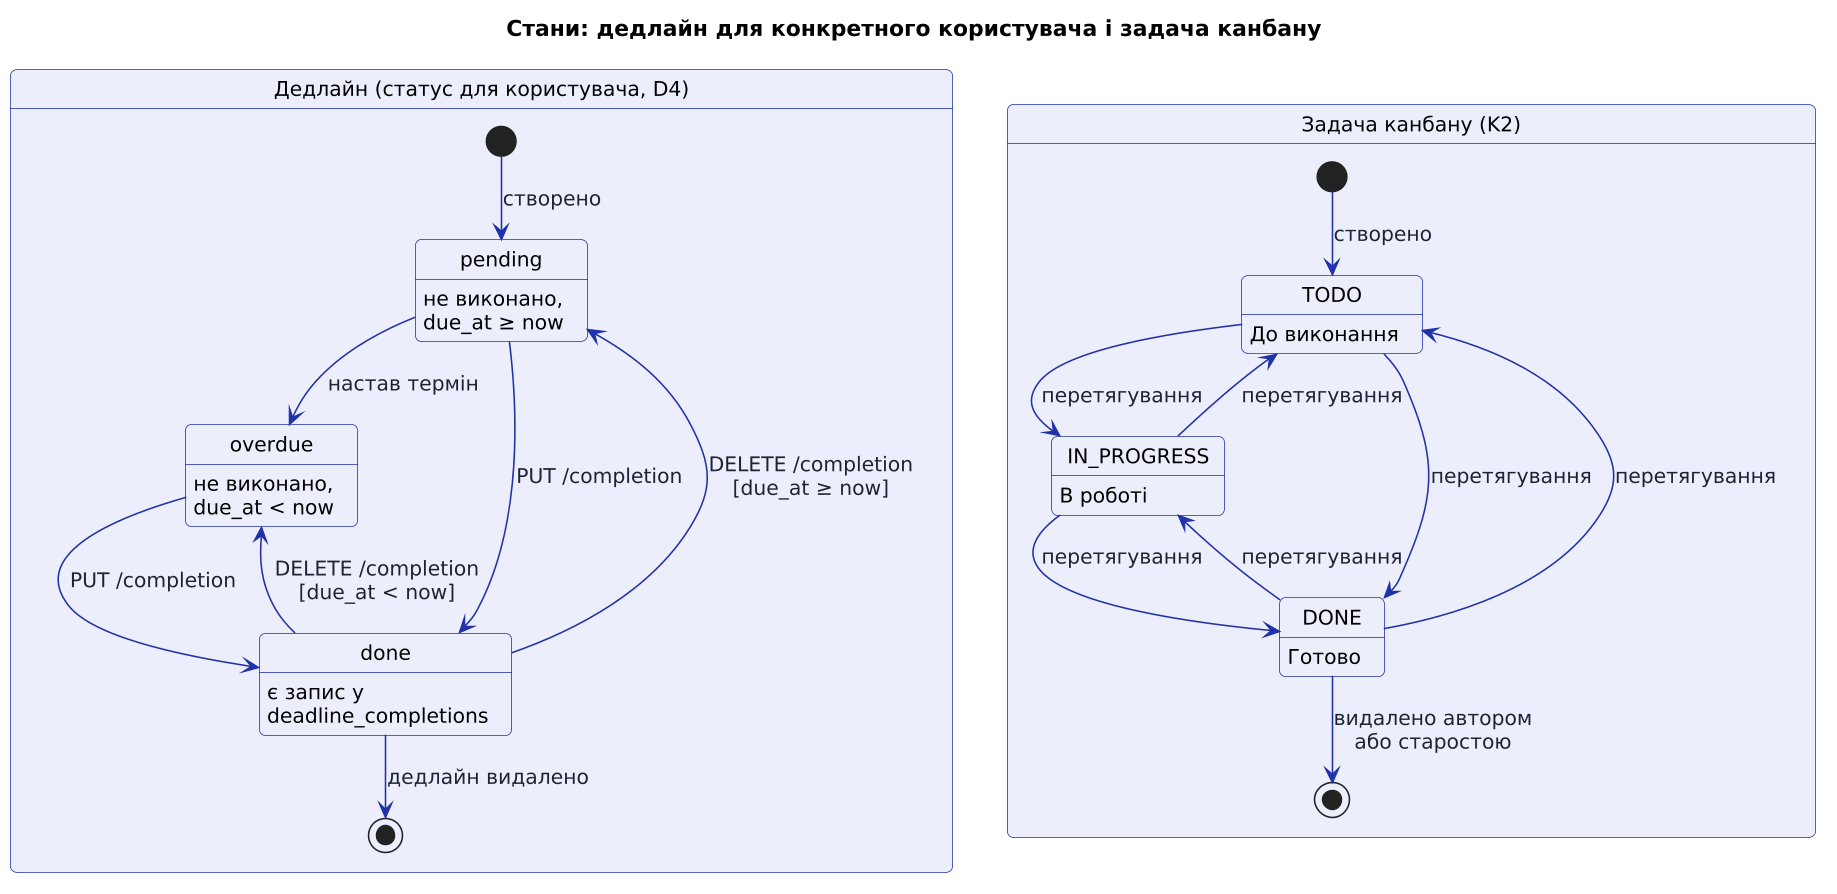

The diagram above was rendered by PlantUML. Its source (embedded in the PNG):
@startuml state
!include style.iuml
title Стани: дедлайн для конкретного користувача і задача канбану

state "Дедлайн (статус для користувача, D4)" as DL {
  [*] --> pending : створено
  pending : не виконано,\ndue_at ≥ now
  overdue : не виконано,\ndue_at < now
  done : є запис у\ndeadline_completions
  pending --> overdue : настав термін
  pending --> done : PUT /completion
  overdue --> done : PUT /completion
  done --> pending : DELETE /completion\n[due_at ≥ now]
  done --> overdue : DELETE /completion\n[due_at < now]
  done --> [*] : дедлайн видалено
}

state "Задача канбану (K2)" as TK {
  [*] --> TODO : створено
  TODO : До виконання
  IN_PROGRESS : В роботі
  DONE : Готово
  TODO --> IN_PROGRESS : перетягування
  IN_PROGRESS --> DONE : перетягування
  DONE --> IN_PROGRESS : перетягування
  TODO --> DONE : перетягування
  DONE --> TODO : перетягування
  IN_PROGRESS --> TODO : перетягування
  DONE --> [*] : видалено автором\nабо старостою
}
@enduml